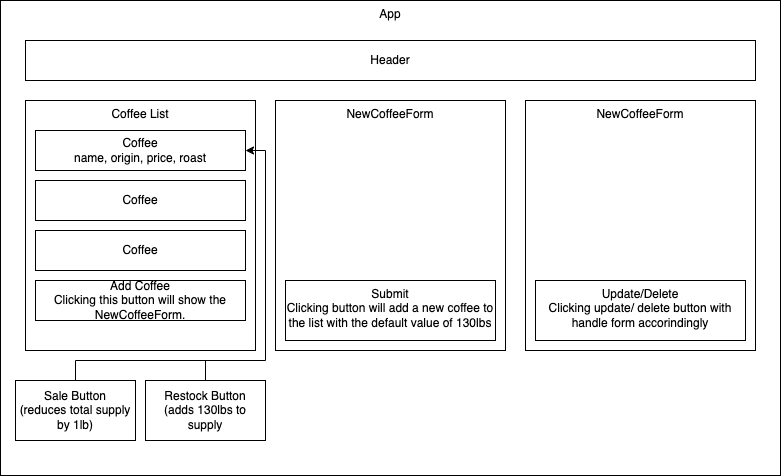

The diagram above was exported from draw.io. Its source (the exported page's mxGraphModel, read from the mxfile embedded in the PNG):
<mxGraphModel dx="1030" dy="748" grid="1" gridSize="10" guides="1" tooltips="1" connect="1" arrows="1" fold="1" page="1" pageScale="1" pageWidth="850" pageHeight="1100" math="0" shadow="0">
  <root>
    <mxCell id="0" />
    <mxCell id="1" parent="0" />
    <mxCell id="Sj3wQn-dgsAGX83FZfN--30" value="App" style="rounded=0;whiteSpace=wrap;html=1;verticalAlign=top;" vertex="1" parent="1">
      <mxGeometry x="5" y="30" width="780" height="475" as="geometry" />
    </mxCell>
    <mxCell id="Sj3wQn-dgsAGX83FZfN--1" value="Header" style="rounded=0;whiteSpace=wrap;html=1;" vertex="1" parent="1">
      <mxGeometry x="30" y="70" width="730" height="40" as="geometry" />
    </mxCell>
    <mxCell id="Sj3wQn-dgsAGX83FZfN--2" value="Coffee List&lt;br&gt;&lt;br&gt;&lt;br&gt;&lt;br&gt;&lt;br&gt;&lt;br&gt;&lt;br&gt;&lt;br&gt;&lt;br&gt;&lt;br&gt;&lt;br&gt;&lt;br&gt;&lt;br&gt;&lt;br&gt;&lt;br&gt;" style="rounded=0;whiteSpace=wrap;html=1;verticalAlign=top;" vertex="1" parent="1">
      <mxGeometry x="30" y="130" width="230" height="250" as="geometry" />
    </mxCell>
    <mxCell id="Sj3wQn-dgsAGX83FZfN--3" value="Coffee&lt;br&gt;name, origin, price, roast" style="rounded=0;whiteSpace=wrap;html=1;" vertex="1" parent="1">
      <mxGeometry x="40" y="160" width="210" height="40" as="geometry" />
    </mxCell>
    <mxCell id="Sj3wQn-dgsAGX83FZfN--5" value="Coffee" style="rounded=0;whiteSpace=wrap;html=1;" vertex="1" parent="1">
      <mxGeometry x="40" y="210" width="210" height="40" as="geometry" />
    </mxCell>
    <mxCell id="Sj3wQn-dgsAGX83FZfN--6" value="Add Coffee&lt;br&gt;Clicking this button will show the NewCoffeeForm." style="rounded=0;whiteSpace=wrap;html=1;" vertex="1" parent="1">
      <mxGeometry x="40" y="310" width="210" height="40" as="geometry" />
    </mxCell>
    <mxCell id="Sj3wQn-dgsAGX83FZfN--7" value="Sale Button&lt;br&gt;(reduces total supply by 1lb)" style="rounded=0;whiteSpace=wrap;html=1;" vertex="1" parent="1">
      <mxGeometry x="20" y="410" width="120" height="60" as="geometry" />
    </mxCell>
    <mxCell id="Sj3wQn-dgsAGX83FZfN--8" value="Restock Button&lt;br&gt;(adds 130lbs to supply" style="rounded=0;whiteSpace=wrap;html=1;" vertex="1" parent="1">
      <mxGeometry x="150" y="410" width="120" height="60" as="geometry" />
    </mxCell>
    <mxCell id="Sj3wQn-dgsAGX83FZfN--13" value="" style="endArrow=classic;html=1;rounded=0;exitX=0.5;exitY=0;exitDx=0;exitDy=0;entryX=1;entryY=0.5;entryDx=0;entryDy=0;" edge="1" parent="1" source="Sj3wQn-dgsAGX83FZfN--7" target="Sj3wQn-dgsAGX83FZfN--3">
      <mxGeometry width="50" height="50" relative="1" as="geometry">
        <mxPoint x="430" y="210" as="sourcePoint" />
        <mxPoint x="290" y="390" as="targetPoint" />
        <Array as="points">
          <mxPoint x="80" y="390" />
          <mxPoint x="270" y="390" />
          <mxPoint x="270" y="180" />
        </Array>
      </mxGeometry>
    </mxCell>
    <mxCell id="Sj3wQn-dgsAGX83FZfN--15" value="NewCoffeeForm" style="rounded=0;whiteSpace=wrap;html=1;align=center;verticalAlign=top;" vertex="1" parent="1">
      <mxGeometry x="280" y="130" width="230" height="250" as="geometry" />
    </mxCell>
    <mxCell id="Sj3wQn-dgsAGX83FZfN--16" value="Submit&lt;br&gt;Clicking button will add a new coffee to the list with the default value of 130lbs" style="rounded=0;whiteSpace=wrap;html=1;verticalAlign=top;" vertex="1" parent="1">
      <mxGeometry x="290" y="310" width="210" height="60" as="geometry" />
    </mxCell>
    <mxCell id="Sj3wQn-dgsAGX83FZfN--20" value="Coffee" style="rounded=0;whiteSpace=wrap;html=1;" vertex="1" parent="1">
      <mxGeometry x="40" y="260" width="210" height="40" as="geometry" />
    </mxCell>
    <mxCell id="Sj3wQn-dgsAGX83FZfN--22" style="edgeStyle=orthogonalEdgeStyle;rounded=0;orthogonalLoop=1;jettySize=auto;html=1;exitX=0.5;exitY=1;exitDx=0;exitDy=0;" edge="1" parent="1" source="Sj3wQn-dgsAGX83FZfN--2" target="Sj3wQn-dgsAGX83FZfN--2">
      <mxGeometry relative="1" as="geometry" />
    </mxCell>
    <mxCell id="Sj3wQn-dgsAGX83FZfN--24" value="" style="endArrow=none;html=1;rounded=0;entryX=0.5;entryY=0;entryDx=0;entryDy=0;" edge="1" parent="1" target="Sj3wQn-dgsAGX83FZfN--8">
      <mxGeometry width="50" height="50" relative="1" as="geometry">
        <mxPoint x="210" y="390" as="sourcePoint" />
        <mxPoint x="450" y="280" as="targetPoint" />
      </mxGeometry>
    </mxCell>
    <mxCell id="Sj3wQn-dgsAGX83FZfN--28" value="NewCoffeeForm" style="rounded=0;whiteSpace=wrap;html=1;align=center;verticalAlign=top;" vertex="1" parent="1">
      <mxGeometry x="530" y="130" width="230" height="250" as="geometry" />
    </mxCell>
    <mxCell id="Sj3wQn-dgsAGX83FZfN--29" value="Update/Delete&lt;br&gt;Clicking update/ delete button with handle form accorindingly" style="rounded=0;whiteSpace=wrap;html=1;verticalAlign=top;" vertex="1" parent="1">
      <mxGeometry x="540" y="310" width="210" height="60" as="geometry" />
    </mxCell>
  </root>
</mxGraphModel>